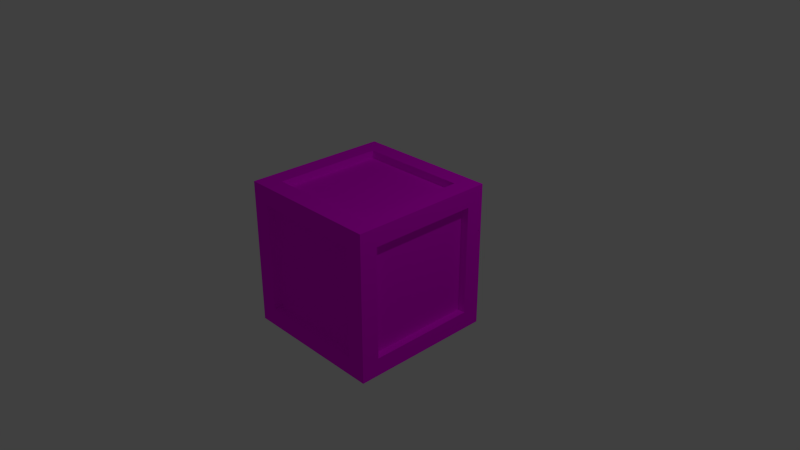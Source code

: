 # Source: pentagonCrate.blend  (saved by Blender 2.79.0; exported with 4.5.12 LTS)
import bpy
from mathutils import Matrix  # noqa: F401  (used for matrix-valued properties, if any)

bpy.ops.wm.read_factory_settings(use_empty=True)
scene = bpy.context.scene
scene.name = 'Scene'

# ---- collections
col_collection_1 = bpy.data.collections.new('Collection 1'); scene.collection.children.link(col_collection_1)

# ---- images (referenced by path relative to the original .blend; pixels are not part of the script)
import os
ASSET_DIR = os.environ.get("B2B_ASSET_DIR", "")  # directory of the original .blend (textures are referenced by path, not embedded)
HERE = os.path.dirname(os.path.abspath(__file__))  # packed textures are extracted next to this script under _unpacked/

def load_image(name, relpath, width, height, colorspace="sRGB"):
    """Load a texture the original file referenced (path relative to the .blend, or extracted next to this script)."""
    p = next((c for c in (os.path.join(HERE, relpath), os.path.join(ASSET_DIR, relpath)) if relpath and os.path.exists(c)), "")
    if p:
        img = bpy.data.images.load(p, check_existing=True)
        img.name = name
    else:  # same state as the original file: an image datablock whose file is absent (Cycles renders it pink)
        img = bpy.data.images.new(name, width, height)
        img.source = "FILE"
        img.filepath = "//" + (relpath or name)
    img.colorspace_settings.name = colorspace
    return img
img_pentagon_testtexture = load_image('pentagon_testTexture', 'pentagon_testTexture.png', 1024, 1024, 'sRGB')
img_testbasecratetexture_png = load_image('testBaseCrateTexture.png', 'testBaseCrateTexture.png', 1024, 1024, 'sRGB')

# ---- materials (node trees are filled in below, after node groups)
mat_material_002 = bpy.data.materials.new('Material.002')
mat_material_002.alpha_threshold = 0.0
mat_material_002.roughness = 0.5
mat_material_001 = bpy.data.materials.new('Material.001')
mat_material_001.alpha_threshold = 0.0
mat_material_001.roughness = 0.5

# ---- material node trees
mat_material_002.use_nodes = True; mat_material_002.node_tree.nodes.clear()
_N = mat_material_002.node_tree.nodes; _L = mat_material_002.node_tree.links
n0 = _N.new('ShaderNodeOutputMaterial'); n0.name = 'Material Output'; n0.location = (300, 300)
n1 = _N.new('ShaderNodeBsdfDiffuse'); n1.name = 'Diffuse BSDF'; n1.location = (10, 300)
n2 = _N.new('ShaderNodeTexImage'); n2.name = 'Image Texture'; n2.location = (-215, 321)
n2.width = 140
n2.image = img_pentagon_testtexture
_L.new(n1.outputs[0], n0.inputs[0])
_L.new(n2.outputs[0], n1.inputs[0])
n0.is_active_output = True
mat_material_001.use_nodes = True; mat_material_001.node_tree.nodes.clear()
_N = mat_material_001.node_tree.nodes; _L = mat_material_001.node_tree.links
n0 = _N.new('ShaderNodeOutputMaterial'); n0.name = 'Material Output'; n0.location = (300, 300)
n1 = _N.new('ShaderNodeBsdfDiffuse'); n1.name = 'Diffuse BSDF'; n1.location = (10, 300)
n2 = _N.new('ShaderNodeTexImage'); n2.name = 'Image Texture'; n2.location = (-201, 302)
n2.width = 140
n2.image = img_testbasecratetexture_png
_L.new(n1.outputs[0], n0.inputs[0])
_L.new(n2.outputs[0], n1.inputs[0])
n0.is_active_output = True

# ---- world
world_world = bpy.data.worlds.new('World'); scene.world = world_world
world_world.color = (0.05088, 0.05088, 0.05088)
world_world.use_sun_shadow = False
world_world.sun_shadow_jitter_overblur = 0.0
world_world.cycles.sampling_method = 'NONE'
world_world.cycles.sample_map_resolution = 256

# ---- cameras
cam_camera = bpy.data.cameras.new('Camera')
cam_camera.clip_end = 100.0
cam_camera.lens = 35.0
cam_camera.sensor_width = 32.0
cam_camera.sensor_height = 18.0
cam_camera.ortho_scale = 7.314
cam_camera.dof.focus_distance = 0.0

# ---- lights
light_lamp = bpy.data.lights.new('Lamp', 'POINT')
light_lamp.transmission_factor = 0.0
light_lamp.cutoff_distance = 30.0
light_lamp.energy = 100.0
light_lamp.shadow_buffer_clip_start = 1.001
light_lamp.shadow_soft_size = 0.1
light_lamp.shadow_maximum_resolution = 0.006
light_lamp.use_absolute_resolution = True
light_lamp.cycles.use_multiple_importance_sampling = False

# ---- meshes
me_cylinder = bpy.data.meshes.new('Cylinder')
me_cylinder.from_pydata([(0.0, 1.0, -1.0), (0.0, 1.0, 1.0), (0.9511, 0.309, -1.0), (0.9511, 0.309, 1.0), (0.5878, -0.809, -1.0), (0.5878, -0.809, 1.0), (-0.5878, -0.809, -1.0), (-0.5878, -0.809, 1.0), (-0.9511, 0.309, -1.0), (-0.9511, 0.309, 1.0)], [], [(0, 1, 3, 2), (2, 3, 5, 4), (4, 5, 7, 6), (3, 1, 9, 7, 5), (8, 9, 1, 0), (6, 7, 9, 8), (0, 2, 4, 6, 8)])
_uv = me_cylinder.uv_layers.new(name='UVMap')
_uv.uv.foreach_set('vector', [0.4788, 0.3416, 0.4788, 0.6436, 0.2712, 0.6436, 0.2712, 0.3416, 0.2288, 0.6799, 0.2288, 0.9819, 0.02119, 0.9819, 0.02119, 0.6799, 0.2288, 0.3416, 0.2288, 0.6436, 0.02119, 0.6436, 0.02119, 0.3416, 0.3407, 0.2505, 0.1432, 0.3054, 0.02119, 0.1617, 0.1432, 0.01812, 0.3407, 0.07298, 0.7288, 0.3416, 0.7288, 0.6436, 0.5212, 0.6436, 0.5212, 0.3416, 0.9788, 0.3416, 0.9788, 0.6436, 0.7712, 0.6436, 0.7712, 0.3416, 0.7025, 0.07298, 0.7025, 0.2505, 0.5051, 0.3054, 0.3831, 0.1617, 0.5051, 0.01812])
me_cylinder.materials.append(mat_material_002)
me_cylinder.use_remesh_preserve_volume = False
me_cylinder.use_remesh_preserve_attributes = False
me_cylinder.use_mirror_vertex_groups = False
me_cylinder.update()
me_cube_002 = bpy.data.meshes.new('Cube.002')
me_cube_002.from_pydata([(-1.0, -1.0, -1.0), (-1.0, -1.0, 1.0), (-1.0, 1.0, -1.0), (-1.0, 1.0, 1.0), (1.0, -1.0, -1.0), (1.0, -1.0, 1.0), (1.0, 1.0, -1.0), (1.0, 1.0, 1.0), (-1.0, -1.0, 1.0), (-1.0, 1.0, 1.0), (1.0, 1.0, 1.0), (1.0, -1.0, 1.0), (-1.0, 1.0, -1.0), (1.0, 1.0, -1.0), (1.0, -1.0, -1.0), (-1.0, -1.0, -1.0), (-1.0, -1.0, -1.0), (-1.0, -1.0, 1.0), (1.0, -1.0, -1.0), (1.0, -1.0, 1.0), (1.0, -0.7529, 0.7529), (-1.0, -0.753, 0.753), (-1.0, -0.753, -0.753), (1.0, -0.7529, -0.7529), (-1.0, 1.0, 1.0), (1.0, 1.0, -1.0), (-1.0, 0.753, 0.753), (-1.0, 0.753, -0.753), (-1.0, 1.0, -1.0), (1.0, 1.0, 1.0), (1.0, 0.7529, 0.7529), (1.0, 0.7529, -0.7529), (-1.0, 1.0, -1.0), (-1.0, 1.0, 1.0), (-1.0, -1.0, -1.0), (-1.0, -1.0, 1.0), (-0.7529, -1.0, 0.7529), (-0.753, 1.0, 0.753), (-0.753, 1.0, -0.753), (-0.7529, -1.0, -0.7529), (-0.7532, -0.7532, 1.0), (-0.753, -0.753, -1.0), (-0.753, 0.753, -1.0), (-0.7532, 0.7532, 1.0), (1.0, 1.0, 1.0), (1.0, -1.0, -1.0), (0.753, 1.0, 0.753), (0.753, 1.0, -0.753), (0.7532, -0.7532, 1.0), (0.7532, 0.7532, 1.0), (1.0, 1.0, -1.0), (1.0, -1.0, 1.0), (0.7529, -1.0, 0.7529), (0.7529, -1.0, -0.7529), (0.753, -0.753, -1.0), (0.753, 0.753, -1.0), (-0.7532, 0.7532, 0.894), (-0.7532, -0.7532, 0.894), (0.7532, -0.7532, 0.894), (0.7532, 0.7532, 0.894), (-0.753, 0.8939, 0.753), (-0.753, 0.8939, -0.753), (0.753, 0.8939, 0.753), (0.753, 0.8939, -0.753), (0.894, 0.7529, 0.7529), (0.894, -0.7529, 0.7529), (0.894, 0.7529, -0.7529), (0.894, -0.7529, -0.7529), (-0.8938, -0.753, 0.753), (-0.8938, -0.753, -0.753), (-0.8938, 0.753, 0.753), (-0.8938, 0.753, -0.753), (0.7529, -0.8939, 0.7529), (-0.7529, -0.8939, 0.7529), (0.7529, -0.8939, -0.7529), (-0.7529, -0.8939, -0.7529), (0.753, -0.753, -0.8942), (-0.753, -0.753, -0.8942), (0.753, 0.753, -0.8942), (-0.753, 0.753, -0.8942)], [], [(26, 24, 3, 9), (46, 44, 7, 10), (20, 19, 5, 11), (36, 35, 1, 8), (54, 18, 4, 45), (40, 17, 1, 35), (39, 36, 8, 15), (23, 20, 11, 14), (47, 46, 10, 13), (27, 26, 9, 12), (28, 27, 12, 2), (50, 47, 13, 6), (18, 23, 14, 4), (34, 39, 15, 0), (25, 31, 23, 18), (0, 15, 22, 16), (15, 8, 21, 22), (30, 20, 65, 64), (43, 24, 17, 40), (55, 25, 18, 54), (30, 29, 19, 20), (8, 1, 17, 21), (10, 7, 29, 30), (50, 6, 25, 55), (33, 3, 24, 43), (13, 10, 30, 31), (6, 13, 31, 25), (16, 22, 27, 28), (27, 22, 69, 71), (21, 17, 24, 26), (44, 33, 43, 49), (2, 32, 42, 28), (28, 42, 41, 16), (49, 43, 56, 59), (45, 53, 39, 34), (2, 12, 38, 32), (12, 9, 37, 38), (39, 53, 74, 75), (48, 40, 35, 51), (16, 41, 34, 0), (52, 51, 35, 36), (9, 3, 33, 37), (11, 5, 51, 52), (19, 48, 51, 5), (14, 11, 52, 53), (4, 14, 53, 45), (29, 49, 48, 19), (7, 44, 49, 29), (32, 50, 55, 42), (54, 41, 77, 76), (32, 38, 47, 50), (38, 37, 60, 61), (41, 54, 45, 34), (37, 33, 44, 46), (59, 56, 57, 58), (48, 49, 59, 58), (40, 48, 58, 57), (43, 40, 57, 56), (61, 60, 62, 63), (47, 38, 61, 63), (46, 47, 63, 62), (37, 46, 62, 60), (66, 64, 65, 67), (20, 23, 67, 65), (23, 31, 66, 67), (31, 30, 64, 66), (69, 68, 70, 71), (26, 27, 71, 70), (21, 26, 70, 68), (22, 21, 68, 69), (74, 72, 73, 75), (53, 52, 72, 74), (36, 39, 75, 73), (52, 36, 73, 72), (79, 78, 76, 77), (41, 42, 79, 77), (42, 55, 78, 79), (55, 54, 76, 78)])
_uv = me_cube_002.uv_layers.new(name='UVMap')
_uv.uv.foreach_set('vector', [0.0, 0.0, 0.0, 0.0, 0.0, 0.0, 0.0, 0.0, 0.0, 0.0, 0.0, 0.0, 0.0, 0.0, 0.0, 0.0, 0.0, 0.0, 0.0, 0.0, 0.0, 0.0, 0.0, 0.0, 0.0, 0.0, 0.0, 0.0, 0.0, 0.0, 0.0, 0.0, 0.0, 0.0, 0.0, 0.0, 0.0, 0.0, 0.0, 0.0, 0.0, 0.0, 0.0, 0.0, 0.0, 0.0, 0.0, 0.0, 0.1481, 0.5161, 0.1481, 0.7174, 0.1208, 0.7505, 0.1208, 0.483, 0.5337, 0.04909, 0.5337, 0.2504, 0.5065, 0.2835, 0.5065, 0.01605, 0.7265, 0.516, 0.7265, 0.7174, 0.6992, 0.7504, 0.6992, 0.483, 0.7802, 0.516, 0.7802, 0.7174, 0.753, 0.7504, 0.753, 0.483, 0.0, 0.0, 0.0, 0.0, 0.0, 0.0, 0.0, 0.0, 0.0, 0.0, 0.0, 0.0, 0.0, 0.0, 0.0, 0.0, 0.0, 0.0, 0.0, 0.0, 0.0, 0.0, 0.0, 0.0, 0.0, 0.0, 0.0, 0.0, 0.0, 0.0, 0.0, 0.0, 0.4262, 0.2835, 0.3989, 0.2504, 0.3989, 0.04909, 0.4262, 0.01605, 0.0, 0.0, 0.0, 0.0, 0.0, 0.0, 0.0, 0.0, 0.8026, 0.01605, 0.8026, 0.2835, 0.7753, 0.2505, 0.7753, 0.04907, 0.9328, 0.2495, 0.9328, 0.4508, 0.9211, 0.4508, 0.9211, 0.2495, 0.8564, 0.2505, 0.8291, 0.2835, 0.8291, 0.01605, 0.8564, 0.04905, 0.4212, 0.7495, 0.4484, 0.7164, 0.4484, 0.9839, 0.4212, 0.9509, 0.5602, 0.04909, 0.5875, 0.01605, 0.5875, 0.2835, 0.5602, 0.2504, 0.0, 0.0, 0.0, 0.0, 0.0, 0.0, 0.0, 0.0, 0.0, 0.0, 0.0, 0.0, 0.0, 0.0, 0.0, 0.0, 0.0, 0.0, 0.0, 0.0, 0.0, 0.0, 0.0, 0.0, 0.0, 0.0, 0.0, 0.0, 0.0, 0.0, 0.0, 0.0, 0.4527, 0.2835, 0.4527, 0.01605, 0.48, 0.04909, 0.48, 0.2504, 0.0, 0.0, 0.0, 0.0, 0.0, 0.0, 0.0, 0.0, 0.7488, 0.2835, 0.7216, 0.2505, 0.7216, 0.04907, 0.7488, 0.01605, 0.718, 0.7825, 0.718, 0.9839, 0.7063, 0.9839, 0.7063, 0.7825, 0.2061, 0.7495, 0.2334, 0.7164, 0.2334, 0.9839, 0.2061, 0.9509, 0.8067, 0.7504, 0.8067, 0.483, 0.834, 0.516, 0.834, 0.7174, 0.0, 0.0, 0.0, 0.0, 0.0, 0.0, 0.0, 0.0, 0.3409, 0.9839, 0.3136, 0.9509, 0.3136, 0.7495, 0.3409, 0.7164, 0.8709, 0.7825, 0.8709, 0.9839, 0.8592, 0.9839, 0.8592, 0.7825, 0.09432, 0.7505, 0.06704, 0.7174, 0.06704, 0.5161, 0.09432, 0.483, 0.0, 0.0, 0.0, 0.0, 0.0, 0.0, 0.0, 0.0, 0.6678, 0.2835, 0.6678, 0.01605, 0.6951, 0.04907, 0.6951, 0.2505, 0.8327, 0.7825, 0.8327, 0.9839, 0.821, 0.9839, 0.821, 0.7825, 0.5022, 0.7494, 0.5022, 0.9509, 0.4749, 0.9839, 0.4749, 0.7164, 0.0, 0.0, 0.0, 0.0, 0.0, 0.0, 0.0, 0.0, 0.04053, 0.7174, 0.01325, 0.7505, 0.01325, 0.483, 0.04053, 0.5161, 0.0, 0.0, 0.0, 0.0, 0.0, 0.0, 0.0, 0.0, 0.0, 0.0, 0.0, 0.0, 0.0, 0.0, 0.0, 0.0, 0.0, 0.0, 0.0, 0.0, 0.0, 0.0, 0.0, 0.0, 0.5916, 0.7504, 0.5916, 0.483, 0.6189, 0.516, 0.6189, 0.7174, 0.0, 0.0, 0.0, 0.0, 0.0, 0.0, 0.0, 0.0, 0.5379, 0.7164, 0.5651, 0.7494, 0.5651, 0.9509, 0.5379, 0.9839, 0.0, 0.0, 0.0, 0.0, 0.0, 0.0, 0.0, 0.0, 0.2599, 0.9839, 0.2599, 0.7164, 0.2871, 0.7495, 0.2871, 0.9509, 0.9867, 0.483, 0.9867, 0.6844, 0.9751, 0.6844, 0.9751, 0.483, 0.6413, 0.2835, 0.614, 0.2505, 0.614, 0.04907, 0.6413, 0.01605, 0.7945, 0.7825, 0.7945, 0.9839, 0.7827, 0.9839, 0.7827, 0.7825, 0.3947, 0.7495, 0.3947, 0.9509, 0.3674, 0.9839, 0.3674, 0.7164, 0.6727, 0.7174, 0.6454, 0.7504, 0.6454, 0.483, 0.6727, 0.516, 0.1796, 0.01605, 0.1796, 0.2175, 0.01325, 0.2175, 0.01325, 0.01605, 0.8829, 0.2175, 0.8829, 0.01605, 0.8946, 0.01605, 0.8946, 0.2175, 0.8974, 0.9839, 0.8974, 0.7825, 0.9091, 0.7825, 0.9091, 0.9839, 0.8722, 0.483, 0.8722, 0.6844, 0.8605, 0.6844, 0.8605, 0.483, 0.3724, 0.4509, 0.2061, 0.4509, 0.2061, 0.2495, 0.3724, 0.2495, 0.02496, 0.7826, 0.02496, 0.984, 0.01325, 0.984, 0.01325, 0.7826, 0.7562, 0.7825, 0.7562, 0.9839, 0.7445, 0.9839, 0.7445, 0.7825, 0.06318, 0.7826, 0.06318, 0.984, 0.05146, 0.984, 0.05146, 0.7826, 0.5651, 0.6843, 0.3989, 0.6843, 0.3989, 0.483, 0.5651, 0.483, 0.9328, 0.01605, 0.9328, 0.2174, 0.9211, 0.2174, 0.9211, 0.01605, 0.9473, 0.7825, 0.9473, 0.9839, 0.9356, 0.9839, 0.9356, 0.7825, 0.8987, 0.6843, 0.8987, 0.483, 0.9104, 0.483, 0.9104, 0.6843, 0.3724, 0.2174, 0.2061, 0.2174, 0.2061, 0.01605, 0.3724, 0.01605, 0.6416, 0.7825, 0.6416, 0.9839, 0.6298, 0.9839, 0.6298, 0.7825, 0.6798, 0.7825, 0.6798, 0.9839, 0.6681, 0.9839, 0.6681, 0.7825, 0.6033, 0.7825, 0.6033, 0.9839, 0.5916, 0.9839, 0.5916, 0.7825, 0.2061, 0.6843, 0.2061, 0.483, 0.3724, 0.483, 0.3724, 0.6843, 0.08968, 0.9839, 0.08968, 0.7826, 0.1014, 0.7826, 0.1014, 0.9839, 0.1778, 0.7826, 0.1778, 0.9839, 0.1661, 0.9839, 0.1661, 0.7826, 0.1279, 0.9839, 0.1279, 0.7826, 0.1396, 0.7826, 0.1396, 0.9839, 0.01325, 0.451, 0.01325, 0.2496, 0.1796, 0.2496, 0.1796, 0.451, 0.9855, 0.7825, 0.9855, 0.9839, 0.9738, 0.9839, 0.9738, 0.7825, 0.9369, 0.6844, 0.9369, 0.483, 0.9486, 0.483, 0.9486, 0.6844, 0.971, 0.01605, 0.971, 0.2174, 0.9593, 0.2174, 0.9593, 0.01605])
me_cube_002.materials.append(mat_material_001)
me_cube_002.use_remesh_preserve_volume = False
me_cube_002.use_remesh_preserve_attributes = False
me_cube_002.use_mirror_vertex_groups = False
me_cube_002.update()

# ---- objects
ob_cylinder = bpy.data.objects.new('Cylinder', me_cylinder)
ob_cube = bpy.data.objects.new('Cube', me_cube_002)
ob_lamp = bpy.data.objects.new('Lamp', light_lamp)
ob_camera = bpy.data.objects.new('Camera', cam_camera)

# ---- transforms, parenting, visibility, modifiers, constraints
ob_cylinder.location = (0.0, 0.9, 0.0)
ob_cylinder.rotation_euler = (1.571, 0.0, 0.0)
ob_cylinder.scale = (0.5069, 0.5069, 0.1)
ob_cylinder.lineart.crease_threshold = 0.0
ob_cube.location = (0.0, 0.0, 0.0)
ob_cube.lineart.crease_threshold = 0.0
ob_lamp.location = (4.076, 1.005, 5.904)
ob_lamp.rotation_euler = (0.6503, 0.05522, 1.866)
ob_lamp.lock_rotations_4d = False
ob_lamp.empty_display_type = 'ARROWS'
ob_lamp.color = (0.0, 0.0, 0.0, 0.0)
ob_lamp.lineart.crease_threshold = 0.0
ob_camera.location = (7.481, -6.508, 5.344)
ob_camera.rotation_euler = (1.109, 0.0, 0.8149)
ob_camera.lock_rotations_4d = False
ob_camera.empty_display_type = 'ARROWS'
ob_camera.color = (0.0, 0.0, 0.0, 0.0)
ob_camera.display_type = 'WIRE'
ob_camera.lineart.crease_threshold = 0.0

# ---- collection membership
col_collection_1.objects.link(ob_cylinder)
col_collection_1.objects.link(ob_cube)
col_collection_1.objects.link(ob_lamp)
col_collection_1.objects.link(ob_camera)

# ---- scene / render settings (as saved in the file)
scene.camera = ob_camera
scene.frame_start = 1; scene.frame_end = 250; scene.frame_set(1)
scene.render.engine = 'CYCLES'
scene.render.resolution_percentage = 50
scene.render.dither_intensity = 0.0
scene.cycles.use_denoising = False
scene.cycles.samples = 10
scene.cycles.sampling_pattern = 'TABULATED_SOBOL'
scene.cycles.light_sampling_threshold = 0.0
scene.cycles.use_adaptive_sampling = False
scene.cycles.use_light_tree = False
scene.cycles.blur_glossy = 0.0
scene.cycles.pixel_filter_type = 'GAUSSIAN'
scene.cycles.sample_clamp_indirect = 0.0
scene.view_settings.view_transform = 'Standard'
bpy.context.view_layer.update()
